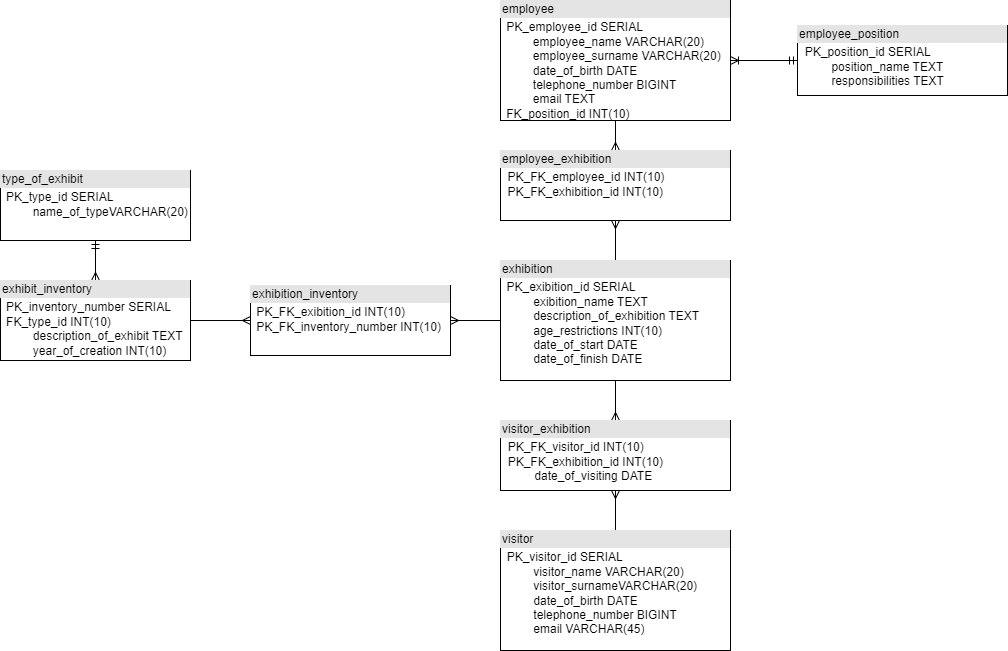

The diagram above was exported from draw.io. Its source (the exported page's mxGraphModel, read from the mxfile embedded in the PNG):
<mxGraphModel dx="473" dy="815" grid="1" gridSize="10" guides="1" tooltips="1" connect="1" arrows="1" fold="1" page="1" pageScale="1" pageWidth="827" pageHeight="1169" math="0" shadow="0">
  <root>
    <mxCell id="0" />
    <mxCell id="1" parent="0" />
    <mxCell id="0grOwoaKRGnEWp3q7I6X-20" style="edgeStyle=orthogonalEdgeStyle;rounded=0;orthogonalLoop=1;jettySize=auto;html=1;exitX=0.5;exitY=1;exitDx=0;exitDy=0;entryX=0.5;entryY=0;entryDx=0;entryDy=0;endArrow=ERmany;endFill=0;startArrow=ERmandOne;startFill=0;" parent="1" source="0grOwoaKRGnEWp3q7I6X-9" target="0grOwoaKRGnEWp3q7I6X-19" edge="1">
      <mxGeometry relative="1" as="geometry" />
    </mxCell>
    <mxCell id="0grOwoaKRGnEWp3q7I6X-9" value="&lt;div style=&quot;box-sizing:border-box;width:100%;background:#e4e4e4;padding:2px;&quot;&gt;type_of_exhibit&lt;/div&gt;&lt;table style=&quot;width:100%;font-size:1em;&quot; cellpadding=&quot;2&quot; cellspacing=&quot;0&quot;&gt;&lt;tbody&gt;&lt;tr&gt;&lt;td&gt;&lt;br&gt;&lt;/td&gt;&lt;td&gt;PK_type_id SERIAL&lt;br&gt;&lt;span style=&quot;white-space: pre;&quot;&gt;&#09;&lt;/span&gt;name_of_typeVARCHAR(20)&lt;br&gt;&lt;br&gt;&lt;/td&gt;&lt;/tr&gt;&lt;tr&gt;&lt;td&gt;&lt;br&gt;&lt;/td&gt;&lt;td&gt;&lt;br&gt;&lt;/td&gt;&lt;/tr&gt;&lt;/tbody&gt;&lt;/table&gt;" style="verticalAlign=top;align=left;overflow=fill;html=1;whiteSpace=wrap;" parent="1" vertex="1">
      <mxGeometry x="30" y="190" width="190" height="70" as="geometry" />
    </mxCell>
    <mxCell id="0grOwoaKRGnEWp3q7I6X-27" style="edgeStyle=orthogonalEdgeStyle;rounded=0;orthogonalLoop=1;jettySize=auto;html=1;entryX=0.5;entryY=1;entryDx=0;entryDy=0;endArrow=ERmany;endFill=0;" parent="1" source="0grOwoaKRGnEWp3q7I6X-10" target="0grOwoaKRGnEWp3q7I6X-24" edge="1">
      <mxGeometry relative="1" as="geometry" />
    </mxCell>
    <mxCell id="0grOwoaKRGnEWp3q7I6X-30" style="edgeStyle=orthogonalEdgeStyle;rounded=0;orthogonalLoop=1;jettySize=auto;html=1;entryX=0.5;entryY=0;entryDx=0;entryDy=0;endArrow=ERmany;endFill=0;" parent="1" source="0grOwoaKRGnEWp3q7I6X-10" target="0grOwoaKRGnEWp3q7I6X-25" edge="1">
      <mxGeometry relative="1" as="geometry" />
    </mxCell>
    <mxCell id="0grOwoaKRGnEWp3q7I6X-32" style="edgeStyle=orthogonalEdgeStyle;rounded=0;orthogonalLoop=1;jettySize=auto;html=1;entryX=1;entryY=0.5;entryDx=0;entryDy=0;endArrow=ERmany;endFill=0;" parent="1" source="0grOwoaKRGnEWp3q7I6X-10" target="0grOwoaKRGnEWp3q7I6X-21" edge="1">
      <mxGeometry relative="1" as="geometry" />
    </mxCell>
    <mxCell id="0grOwoaKRGnEWp3q7I6X-10" value="&lt;div style=&quot;box-sizing:border-box;width:100%;background:#e4e4e4;padding:2px;&quot;&gt;exhibition&amp;nbsp;&lt;/div&gt;&lt;table style=&quot;width:100%;font-size:1em;&quot; cellpadding=&quot;2&quot; cellspacing=&quot;0&quot;&gt;&lt;tbody&gt;&lt;tr&gt;&lt;td&gt;&lt;br&gt;&lt;/td&gt;&lt;td&gt;PK_exibition_id SERIAL&amp;nbsp;&lt;br&gt;&lt;span style=&quot;white-space: pre;&quot;&gt;&#09;&lt;/span&gt;exibition_name TEXT&lt;br&gt;&lt;span style=&quot;white-space: pre;&quot;&gt;&#09;&lt;/span&gt;description_of_exhibition TEXT&lt;br&gt;&lt;span style=&quot;white-space: pre;&quot;&gt;&#09;&lt;/span&gt;age_restrictions INT(10)&lt;br&gt;&lt;span style=&quot;white-space: pre;&quot;&gt;&#09;&lt;/span&gt;date_of_start DATE&lt;br&gt;&lt;span style=&quot;white-space: pre;&quot;&gt;&#09;&lt;/span&gt;date_of_finish DATE&lt;br&gt;&lt;br&gt;&lt;/td&gt;&lt;/tr&gt;&lt;tr&gt;&lt;td&gt;&lt;br&gt;&lt;/td&gt;&lt;td&gt;&lt;br&gt;&lt;/td&gt;&lt;/tr&gt;&lt;/tbody&gt;&lt;/table&gt;" style="verticalAlign=top;align=left;overflow=fill;html=1;whiteSpace=wrap;" parent="1" vertex="1">
      <mxGeometry x="530" y="280" width="230" height="120" as="geometry" />
    </mxCell>
    <mxCell id="0grOwoaKRGnEWp3q7I6X-29" style="edgeStyle=orthogonalEdgeStyle;rounded=0;orthogonalLoop=1;jettySize=auto;html=1;entryX=0.5;entryY=1;entryDx=0;entryDy=0;endArrow=ERmany;endFill=0;" parent="1" source="0grOwoaKRGnEWp3q7I6X-11" target="0grOwoaKRGnEWp3q7I6X-25" edge="1">
      <mxGeometry relative="1" as="geometry" />
    </mxCell>
    <mxCell id="0grOwoaKRGnEWp3q7I6X-11" value="&lt;div style=&quot;box-sizing:border-box;width:100%;background:#e4e4e4;padding:2px;&quot;&gt;visitor&lt;/div&gt;&lt;table style=&quot;width:100%;font-size:1em;&quot; cellpadding=&quot;2&quot; cellspacing=&quot;0&quot;&gt;&lt;tbody&gt;&lt;tr&gt;&lt;td&gt;&lt;br&gt;&lt;/td&gt;&lt;td&gt;PK_visitor_id SERIAL&lt;br&gt;&lt;span style=&quot;white-space: pre;&quot;&gt;&#09;&lt;/span&gt;visitor_name VARCHAR(20)&lt;br&gt;&lt;span style=&quot;white-space: pre;&quot;&gt;&#09;&lt;/span&gt;visitor_surnameVARCHAR(20)&lt;br&gt;&lt;span style=&quot;white-space: pre;&quot;&gt;&#09;&lt;/span&gt;date_of_birth DATE&lt;br&gt;&lt;span style=&quot;white-space: pre;&quot;&gt;&#09;&lt;/span&gt;telephone_number BIGINT&lt;br&gt;&lt;span style=&quot;white-space: pre;&quot;&gt;&#09;&lt;/span&gt;email VARCHAR(45)&lt;br&gt;&lt;/td&gt;&lt;/tr&gt;&lt;tr&gt;&lt;td&gt;&lt;br&gt;&lt;/td&gt;&lt;td&gt;&lt;br&gt;&lt;/td&gt;&lt;/tr&gt;&lt;/tbody&gt;&lt;/table&gt;" style="verticalAlign=top;align=left;overflow=fill;html=1;whiteSpace=wrap;" parent="1" vertex="1">
      <mxGeometry x="530" y="550" width="230" height="120" as="geometry" />
    </mxCell>
    <mxCell id="0grOwoaKRGnEWp3q7I6X-26" style="edgeStyle=orthogonalEdgeStyle;rounded=0;orthogonalLoop=1;jettySize=auto;html=1;entryX=0.5;entryY=0;entryDx=0;entryDy=0;endArrow=ERmany;endFill=0;" parent="1" source="0grOwoaKRGnEWp3q7I6X-12" target="0grOwoaKRGnEWp3q7I6X-24" edge="1">
      <mxGeometry relative="1" as="geometry" />
    </mxCell>
    <mxCell id="0grOwoaKRGnEWp3q7I6X-12" value="&lt;div style=&quot;box-sizing:border-box;width:100%;background:#e4e4e4;padding:2px;&quot;&gt;employee&lt;/div&gt;&lt;table style=&quot;width:100%;font-size:1em;&quot; cellpadding=&quot;2&quot; cellspacing=&quot;0&quot;&gt;&lt;tbody&gt;&lt;tr&gt;&lt;td&gt;&lt;br&gt;&lt;/td&gt;&lt;td&gt;PK_employee_id SERIAL&lt;br&gt;&lt;span style=&quot;white-space: pre;&quot;&gt;&#09;&lt;/span&gt;employee_name VARCHAR(20)&lt;br&gt;&lt;span style=&quot;white-space: pre;&quot;&gt;&#09;&lt;/span&gt;employee_surname VARCHAR(20)&lt;br&gt;&lt;span style=&quot;white-space: pre;&quot;&gt;&#09;&lt;/span&gt;date_of_birth DATE&lt;br&gt;&lt;span style=&quot;white-space: pre;&quot;&gt;&#09;&lt;/span&gt;telephone_number BIGINT&lt;br&gt;&lt;span style=&quot;white-space: pre;&quot;&gt;&#09;&lt;/span&gt;email TEXT&lt;br&gt;FK_position_id INT(10)&lt;br&gt;&lt;/td&gt;&lt;/tr&gt;&lt;tr&gt;&lt;td&gt;&lt;br&gt;&lt;/td&gt;&lt;td&gt;&lt;br&gt;&lt;/td&gt;&lt;/tr&gt;&lt;/tbody&gt;&lt;/table&gt;" style="verticalAlign=top;align=left;overflow=fill;html=1;whiteSpace=wrap;" parent="1" vertex="1">
      <mxGeometry x="530" y="20" width="230" height="120" as="geometry" />
    </mxCell>
    <mxCell id="0grOwoaKRGnEWp3q7I6X-33" style="edgeStyle=orthogonalEdgeStyle;rounded=0;orthogonalLoop=1;jettySize=auto;html=1;entryX=0;entryY=0.5;entryDx=0;entryDy=0;endArrow=ERmany;endFill=0;" parent="1" source="0grOwoaKRGnEWp3q7I6X-19" target="0grOwoaKRGnEWp3q7I6X-21" edge="1">
      <mxGeometry relative="1" as="geometry" />
    </mxCell>
    <mxCell id="0grOwoaKRGnEWp3q7I6X-19" value="&lt;div style=&quot;box-sizing:border-box;width:100%;background:#e4e4e4;padding:2px;&quot;&gt;&lt;span style=&quot;background-color: initial;&quot;&gt;exhibit_&lt;/span&gt;inventory&lt;/div&gt;&lt;table style=&quot;width:100%;font-size:1em;&quot; cellpadding=&quot;2&quot; cellspacing=&quot;0&quot;&gt;&lt;tbody&gt;&lt;tr&gt;&lt;td&gt;&lt;br&gt;&lt;/td&gt;&lt;td&gt;PK_inventory_number SERIAL&lt;br&gt;FK_type_id INT(10)&lt;br&gt;&lt;span style=&quot;white-space: pre;&quot;&gt;&#09;&lt;/span&gt;description_of_exhibit TEXT&lt;br&gt;&lt;span style=&quot;white-space: pre;&quot;&gt;&#09;&lt;/span&gt;year_of_creation INT(10)&lt;br&gt;&lt;br&gt;&lt;br&gt;&lt;/td&gt;&lt;/tr&gt;&lt;tr&gt;&lt;td&gt;&lt;br&gt;&lt;/td&gt;&lt;td&gt;&lt;br&gt;&lt;/td&gt;&lt;/tr&gt;&lt;/tbody&gt;&lt;/table&gt;" style="verticalAlign=top;align=left;overflow=fill;html=1;whiteSpace=wrap;" parent="1" vertex="1">
      <mxGeometry x="30" y="300" width="190" height="80" as="geometry" />
    </mxCell>
    <mxCell id="0grOwoaKRGnEWp3q7I6X-21" value="&lt;div style=&quot;box-sizing:border-box;width:100%;background:#e4e4e4;padding:2px;&quot;&gt;exhibition_inventory&lt;/div&gt;&lt;table style=&quot;width:100%;font-size:1em;&quot; cellpadding=&quot;2&quot; cellspacing=&quot;0&quot;&gt;&lt;tbody&gt;&lt;tr&gt;&lt;td&gt;&lt;br&gt;&lt;/td&gt;&lt;td&gt;PK_FK_exibition_id INT(10)&amp;nbsp;&lt;br&gt;PK_FK_inventory_number INT(10)&lt;br&gt;&lt;span style=&quot;white-space: pre;&quot;&gt;&#09;&lt;/span&gt;&lt;br&gt;&lt;/td&gt;&lt;/tr&gt;&lt;tr&gt;&lt;td&gt;&lt;br&gt;&lt;/td&gt;&lt;td&gt;&lt;br&gt;&lt;/td&gt;&lt;/tr&gt;&lt;/tbody&gt;&lt;/table&gt;" style="verticalAlign=top;align=left;overflow=fill;html=1;whiteSpace=wrap;" parent="1" vertex="1">
      <mxGeometry x="280" y="305" width="200" height="70" as="geometry" />
    </mxCell>
    <mxCell id="0grOwoaKRGnEWp3q7I6X-28" style="edgeStyle=orthogonalEdgeStyle;rounded=0;orthogonalLoop=1;jettySize=auto;html=1;entryX=1;entryY=0.5;entryDx=0;entryDy=0;endArrow=ERoneToMany;endFill=0;startArrow=ERmandOne;startFill=0;" parent="1" source="0grOwoaKRGnEWp3q7I6X-22" target="0grOwoaKRGnEWp3q7I6X-12" edge="1">
      <mxGeometry relative="1" as="geometry" />
    </mxCell>
    <mxCell id="0grOwoaKRGnEWp3q7I6X-22" value="&lt;div style=&quot;box-sizing:border-box;width:100%;background:#e4e4e4;padding:2px;&quot;&gt;employee_position&lt;/div&gt;&lt;table style=&quot;width:100%;font-size:1em;&quot; cellpadding=&quot;2&quot; cellspacing=&quot;0&quot;&gt;&lt;tbody&gt;&lt;tr&gt;&lt;td&gt;&lt;br&gt;&lt;/td&gt;&lt;td&gt;PK_position_id SERIAL&lt;br&gt;&lt;span style=&quot;white-space: pre;&quot;&gt;&#09;&lt;/span&gt;position_name TEXT&lt;br&gt;&lt;span style=&quot;white-space: pre;&quot;&gt;&#09;&lt;/span&gt;responsibilities TEXT&lt;br&gt;&lt;/td&gt;&lt;/tr&gt;&lt;tr&gt;&lt;td&gt;&lt;br&gt;&lt;/td&gt;&lt;td&gt;&lt;br&gt;&lt;/td&gt;&lt;/tr&gt;&lt;/tbody&gt;&lt;/table&gt;" style="verticalAlign=top;align=left;overflow=fill;html=1;whiteSpace=wrap;" parent="1" vertex="1">
      <mxGeometry x="827" y="45" width="210" height="70" as="geometry" />
    </mxCell>
    <mxCell id="0grOwoaKRGnEWp3q7I6X-24" value="&lt;div style=&quot;box-sizing:border-box;width:100%;background:#e4e4e4;padding:2px;&quot;&gt;employee_exhibition&lt;/div&gt;&lt;table style=&quot;width:100%;font-size:1em;&quot; cellpadding=&quot;2&quot; cellspacing=&quot;0&quot;&gt;&lt;tbody&gt;&lt;tr&gt;&lt;td&gt;&lt;br&gt;&lt;/td&gt;&lt;td&gt;PK_FK_employee_id INT(10)&lt;br&gt;PK_FK_exhibition_id INT(10)&lt;br&gt;&lt;/td&gt;&lt;/tr&gt;&lt;tr&gt;&lt;td&gt;&lt;br&gt;&lt;/td&gt;&lt;td&gt;&lt;br&gt;&lt;/td&gt;&lt;/tr&gt;&lt;/tbody&gt;&lt;/table&gt;" style="verticalAlign=top;align=left;overflow=fill;html=1;whiteSpace=wrap;" parent="1" vertex="1">
      <mxGeometry x="530" y="170" width="230" height="70" as="geometry" />
    </mxCell>
    <mxCell id="0grOwoaKRGnEWp3q7I6X-25" value="&lt;div style=&quot;box-sizing:border-box;width:100%;background:#e4e4e4;padding:2px;&quot;&gt;visitor_exhibition&lt;/div&gt;&lt;table style=&quot;width:100%;font-size:1em;&quot; cellpadding=&quot;2&quot; cellspacing=&quot;0&quot;&gt;&lt;tbody&gt;&lt;tr&gt;&lt;td&gt;&lt;br&gt;&lt;/td&gt;&lt;td&gt;PK_FK_visitor_id INT(10)&lt;br&gt;PK_FK_exhibition_id INT(10)&lt;br&gt;&lt;span style=&quot;white-space: pre;&quot;&gt;&#09;&lt;/span&gt;date_of_visiting DATE&lt;br&gt;&lt;/td&gt;&lt;/tr&gt;&lt;tr&gt;&lt;td&gt;&lt;br&gt;&lt;/td&gt;&lt;td&gt;&lt;br&gt;&lt;/td&gt;&lt;/tr&gt;&lt;/tbody&gt;&lt;/table&gt;" style="verticalAlign=top;align=left;overflow=fill;html=1;whiteSpace=wrap;" parent="1" vertex="1">
      <mxGeometry x="530" y="440" width="230" height="70" as="geometry" />
    </mxCell>
  </root>
</mxGraphModel>